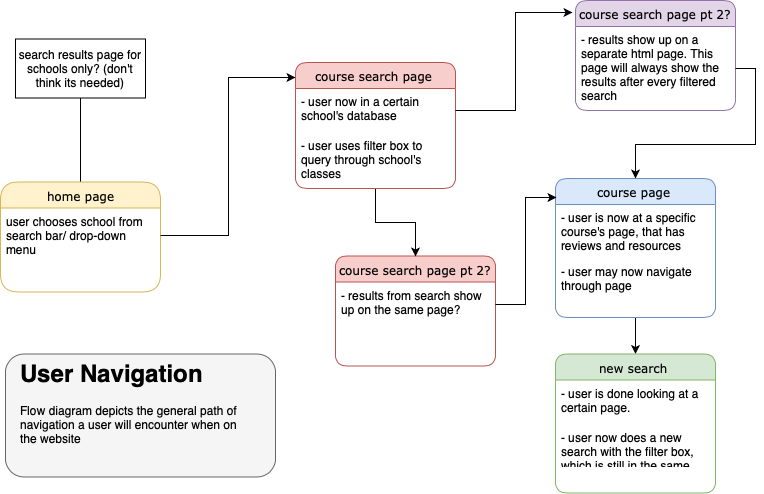

The diagram above was exported from draw.io. Its source (the exported page's mxGraphModel, read from the mxfile embedded in the PNG):
<mxGraphModel dx="946" dy="572" grid="1" gridSize="10" guides="1" tooltips="1" connect="1" arrows="1" fold="1" page="1" pageScale="1" pageWidth="826" pageHeight="1169" background="#ffffff" math="0" shadow="0">
  <root>
    <mxCell id="0" />
    <mxCell id="1" parent="0" />
    <mxCell id="1XjGIQhR2r8CEaPCTsmu-114" value="course search page pt 2?" style="swimlane;html=1;fontStyle=0;childLayout=stackLayout;horizontal=1;startSize=26;fillColor=#f8cecc;horizontalStack=0;resizeParent=1;resizeLast=0;collapsible=1;marginBottom=0;swimlaneFillColor=#ffffff;align=center;rounded=1;shadow=0;comic=0;labelBackgroundColor=none;strokeColor=#b85450;strokeWidth=1;fontFamily=Verdana;fontSize=12;" parent="1" vertex="1">
      <mxGeometry x="380" y="328.5" width="160" height="110" as="geometry" />
    </mxCell>
    <mxCell id="1XjGIQhR2r8CEaPCTsmu-115" value="- results from search show up on the same page?&amp;nbsp;" style="text;html=1;strokeColor=none;fillColor=none;spacingLeft=4;spacingRight=4;whiteSpace=wrap;overflow=hidden;rotatable=0;points=[[0,0.5],[1,0.5]];portConstraint=eastwest;" parent="1XjGIQhR2r8CEaPCTsmu-114" vertex="1">
      <mxGeometry y="26" width="160" height="44" as="geometry" />
    </mxCell>
    <mxCell id="1XjGIQhR2r8CEaPCTsmu-132" style="edgeStyle=orthogonalEdgeStyle;rounded=0;orthogonalLoop=1;jettySize=auto;html=1;exitX=0.5;exitY=0;exitDx=0;exitDy=0;" parent="1" source="1XjGIQhR2r8CEaPCTsmu-118" edge="1">
      <mxGeometry relative="1" as="geometry">
        <mxPoint x="125" y="150" as="targetPoint" />
      </mxGeometry>
    </mxCell>
    <mxCell id="1XjGIQhR2r8CEaPCTsmu-118" value="home page" style="swimlane;html=1;fontStyle=0;childLayout=stackLayout;horizontal=1;startSize=26;fillColor=#fff2cc;horizontalStack=0;resizeParent=1;resizeLast=0;collapsible=1;marginBottom=0;swimlaneFillColor=#ffffff;align=center;rounded=1;shadow=0;comic=0;labelBackgroundColor=none;strokeColor=#d6b656;strokeWidth=1;fontFamily=Verdana;fontSize=12;arcSize=23;" parent="1" vertex="1">
      <mxGeometry x="45" y="254.5" width="160" height="110" as="geometry" />
    </mxCell>
    <mxCell id="1XjGIQhR2r8CEaPCTsmu-119" value="user chooses school from search bar/ drop-down menu" style="text;html=1;strokeColor=none;fillColor=none;spacingLeft=4;spacingRight=4;whiteSpace=wrap;overflow=hidden;rotatable=0;points=[[0,0.5],[1,0.5]];portConstraint=eastwest;" parent="1XjGIQhR2r8CEaPCTsmu-118" vertex="1">
      <mxGeometry y="26" width="160" height="54" as="geometry" />
    </mxCell>
    <mxCell id="1XjGIQhR2r8CEaPCTsmu-121" style="edgeStyle=orthogonalEdgeStyle;rounded=0;orthogonalLoop=1;jettySize=auto;html=1;exitX=0.5;exitY=1;exitDx=0;exitDy=0;entryX=0.5;entryY=0;entryDx=0;entryDy=0;" parent="1" source="1XjGIQhR2r8CEaPCTsmu-122" target="1XjGIQhR2r8CEaPCTsmu-114" edge="1">
      <mxGeometry relative="1" as="geometry" />
    </mxCell>
    <mxCell id="1XjGIQhR2r8CEaPCTsmu-122" value="course search page&amp;nbsp;" style="swimlane;html=1;fontStyle=0;childLayout=stackLayout;horizontal=1;startSize=26;fillColor=#f8cecc;horizontalStack=0;resizeParent=1;resizeLast=0;collapsible=1;marginBottom=0;swimlaneFillColor=#ffffff;align=center;rounded=1;shadow=0;comic=0;labelBackgroundColor=none;strokeColor=#b85450;strokeWidth=1;fontFamily=Verdana;fontSize=12;" parent="1" vertex="1">
      <mxGeometry x="340" y="135" width="160" height="126" as="geometry" />
    </mxCell>
    <mxCell id="1XjGIQhR2r8CEaPCTsmu-123" value="- user now in a certain school's database&amp;nbsp;" style="text;html=1;strokeColor=none;fillColor=none;spacingLeft=4;spacingRight=4;whiteSpace=wrap;overflow=hidden;rotatable=0;points=[[0,0.5],[1,0.5]];portConstraint=eastwest;" parent="1XjGIQhR2r8CEaPCTsmu-122" vertex="1">
      <mxGeometry y="26" width="160" height="44" as="geometry" />
    </mxCell>
    <mxCell id="1XjGIQhR2r8CEaPCTsmu-125" value="- user uses filter box to query through school's classes" style="text;html=1;strokeColor=none;fillColor=none;spacingLeft=4;spacingRight=4;whiteSpace=wrap;overflow=hidden;rotatable=0;points=[[0,0.5],[1,0.5]];portConstraint=eastwest;" parent="1XjGIQhR2r8CEaPCTsmu-122" vertex="1">
      <mxGeometry y="70" width="160" height="50" as="geometry" />
    </mxCell>
    <mxCell id="1XjGIQhR2r8CEaPCTsmu-126" value="" style="rounded=1;whiteSpace=wrap;html=1;fillColor=#f5f5f5;strokeColor=#666666;fontColor=#333333;" parent="1" vertex="1">
      <mxGeometry x="50" y="426.5" width="270" height="123" as="geometry" />
    </mxCell>
    <mxCell id="1XjGIQhR2r8CEaPCTsmu-127" value="&lt;h1&gt;User Navigation&lt;/h1&gt;&lt;p&gt;Flow diagram depicts the general path of navigation a user will encounter when on the website&lt;/p&gt;" style="text;html=1;strokeColor=none;fillColor=none;spacing=5;spacingTop=-20;whiteSpace=wrap;overflow=hidden;rounded=0;" parent="1" vertex="1">
      <mxGeometry x="60" y="426.5" width="240" height="120" as="geometry" />
    </mxCell>
    <mxCell id="1XjGIQhR2r8CEaPCTsmu-128" style="edgeStyle=orthogonalEdgeStyle;rounded=0;orthogonalLoop=1;jettySize=auto;html=1;exitX=1;exitY=0.5;exitDx=0;exitDy=0;entryX=0;entryY=0.118;entryDx=0;entryDy=0;entryPerimeter=0;" parent="1" source="1XjGIQhR2r8CEaPCTsmu-119" target="1XjGIQhR2r8CEaPCTsmu-122" edge="1">
      <mxGeometry relative="1" as="geometry" />
    </mxCell>
    <mxCell id="1XjGIQhR2r8CEaPCTsmu-133" value="search results page for schools only? (don't think its needed)" style="rounded=0;whiteSpace=wrap;html=1;" parent="1" vertex="1">
      <mxGeometry x="60" y="111.5" width="130" height="59" as="geometry" />
    </mxCell>
    <mxCell id="1XjGIQhR2r8CEaPCTsmu-134" style="edgeStyle=orthogonalEdgeStyle;rounded=0;orthogonalLoop=1;jettySize=auto;html=1;exitX=1;exitY=0.5;exitDx=0;exitDy=0;entryX=-0.019;entryY=0.109;entryDx=0;entryDy=0;entryPerimeter=0;" parent="1" source="1XjGIQhR2r8CEaPCTsmu-123" target="1XjGIQhR2r8CEaPCTsmu-135" edge="1">
      <mxGeometry relative="1" as="geometry">
        <mxPoint x="610" y="183" as="targetPoint" />
      </mxGeometry>
    </mxCell>
    <mxCell id="1XjGIQhR2r8CEaPCTsmu-135" value="course search page pt 2?" style="swimlane;html=1;fontStyle=0;childLayout=stackLayout;horizontal=1;startSize=26;fillColor=#e1d5e7;horizontalStack=0;resizeParent=1;resizeLast=0;collapsible=1;marginBottom=0;swimlaneFillColor=#ffffff;align=center;rounded=1;shadow=0;comic=0;labelBackgroundColor=none;strokeColor=#9673a6;strokeWidth=1;fontFamily=Verdana;fontSize=12;" parent="1" vertex="1">
      <mxGeometry x="620" y="73" width="160" height="110" as="geometry" />
    </mxCell>
    <mxCell id="1XjGIQhR2r8CEaPCTsmu-136" value="- results show up on a separate html page. This page will always show the results after every filtered search&amp;nbsp;" style="text;html=1;strokeColor=none;fillColor=none;spacingLeft=4;spacingRight=4;whiteSpace=wrap;overflow=hidden;rotatable=0;points=[[0,0.5],[1,0.5]];portConstraint=eastwest;" parent="1XjGIQhR2r8CEaPCTsmu-135" vertex="1">
      <mxGeometry y="26" width="160" height="84" as="geometry" />
    </mxCell>
    <mxCell id="1XjGIQhR2r8CEaPCTsmu-152" value="" style="edgeStyle=orthogonalEdgeStyle;rounded=0;orthogonalLoop=1;jettySize=auto;html=1;" parent="1" source="1XjGIQhR2r8CEaPCTsmu-140" target="1XjGIQhR2r8CEaPCTsmu-149" edge="1">
      <mxGeometry relative="1" as="geometry" />
    </mxCell>
    <mxCell id="1XjGIQhR2r8CEaPCTsmu-140" value="course page&amp;nbsp;" style="swimlane;html=1;fontStyle=0;childLayout=stackLayout;horizontal=1;startSize=26;fillColor=#dae8fc;horizontalStack=0;resizeParent=1;resizeLast=0;collapsible=1;marginBottom=0;swimlaneFillColor=#ffffff;align=center;rounded=1;shadow=0;comic=0;labelBackgroundColor=none;strokeColor=#6c8ebf;strokeWidth=1;fontFamily=Verdana;fontSize=12;" parent="1" vertex="1">
      <mxGeometry x="600" y="251" width="160" height="139" as="geometry" />
    </mxCell>
    <mxCell id="1XjGIQhR2r8CEaPCTsmu-141" value="- user is now at a specific course's page, that has reviews and resources" style="text;html=1;strokeColor=none;fillColor=none;spacingLeft=4;spacingRight=4;whiteSpace=wrap;overflow=hidden;rotatable=0;points=[[0,0.5],[1,0.5]];portConstraint=eastwest;" parent="1XjGIQhR2r8CEaPCTsmu-140" vertex="1">
      <mxGeometry y="26" width="160" height="54" as="geometry" />
    </mxCell>
    <mxCell id="1XjGIQhR2r8CEaPCTsmu-142" value="- user may now navigate through page&amp;nbsp;" style="text;html=1;strokeColor=none;fillColor=none;spacingLeft=4;spacingRight=4;whiteSpace=wrap;overflow=hidden;rotatable=0;points=[[0,0.5],[1,0.5]];portConstraint=eastwest;" parent="1XjGIQhR2r8CEaPCTsmu-140" vertex="1">
      <mxGeometry y="80" width="160" height="40" as="geometry" />
    </mxCell>
    <mxCell id="1XjGIQhR2r8CEaPCTsmu-149" value="new search&amp;nbsp;" style="swimlane;html=1;fontStyle=0;childLayout=stackLayout;horizontal=1;startSize=26;fillColor=#d5e8d4;horizontalStack=0;resizeParent=1;resizeLast=0;collapsible=1;marginBottom=0;swimlaneFillColor=#ffffff;align=center;rounded=1;shadow=0;comic=0;labelBackgroundColor=none;strokeColor=#82b366;strokeWidth=1;fontFamily=Verdana;fontSize=12;" parent="1" vertex="1">
      <mxGeometry x="600" y="426.5" width="160" height="139" as="geometry" />
    </mxCell>
    <mxCell id="1XjGIQhR2r8CEaPCTsmu-150" value="- user is done looking at a certain page.&amp;nbsp;" style="text;html=1;strokeColor=none;fillColor=none;spacingLeft=4;spacingRight=4;whiteSpace=wrap;overflow=hidden;rotatable=0;points=[[0,0.5],[1,0.5]];portConstraint=eastwest;" parent="1XjGIQhR2r8CEaPCTsmu-149" vertex="1">
      <mxGeometry y="26" width="160" height="44" as="geometry" />
    </mxCell>
    <mxCell id="1XjGIQhR2r8CEaPCTsmu-151" value="- user now does a new search with the filter box, which is still in the same spot.&amp;nbsp;" style="text;html=1;strokeColor=none;fillColor=none;spacingLeft=4;spacingRight=4;whiteSpace=wrap;overflow=hidden;rotatable=0;points=[[0,0.5],[1,0.5]];portConstraint=eastwest;" parent="1XjGIQhR2r8CEaPCTsmu-149" vertex="1">
      <mxGeometry y="70" width="160" height="40" as="geometry" />
    </mxCell>
    <mxCell id="1XjGIQhR2r8CEaPCTsmu-143" style="edgeStyle=orthogonalEdgeStyle;rounded=0;orthogonalLoop=1;jettySize=auto;html=1;exitX=1;exitY=0.5;exitDx=0;exitDy=0;entryX=0.5;entryY=0;entryDx=0;entryDy=0;" parent="1" source="1XjGIQhR2r8CEaPCTsmu-136" target="1XjGIQhR2r8CEaPCTsmu-140" edge="1">
      <mxGeometry relative="1" as="geometry" />
    </mxCell>
    <mxCell id="1XjGIQhR2r8CEaPCTsmu-144" style="edgeStyle=orthogonalEdgeStyle;rounded=0;orthogonalLoop=1;jettySize=auto;html=1;exitX=1;exitY=0.5;exitDx=0;exitDy=0;entryX=0.006;entryY=0.135;entryDx=0;entryDy=0;entryPerimeter=0;" parent="1" source="1XjGIQhR2r8CEaPCTsmu-115" target="1XjGIQhR2r8CEaPCTsmu-140" edge="1">
      <mxGeometry relative="1" as="geometry" />
    </mxCell>
  </root>
</mxGraphModel>